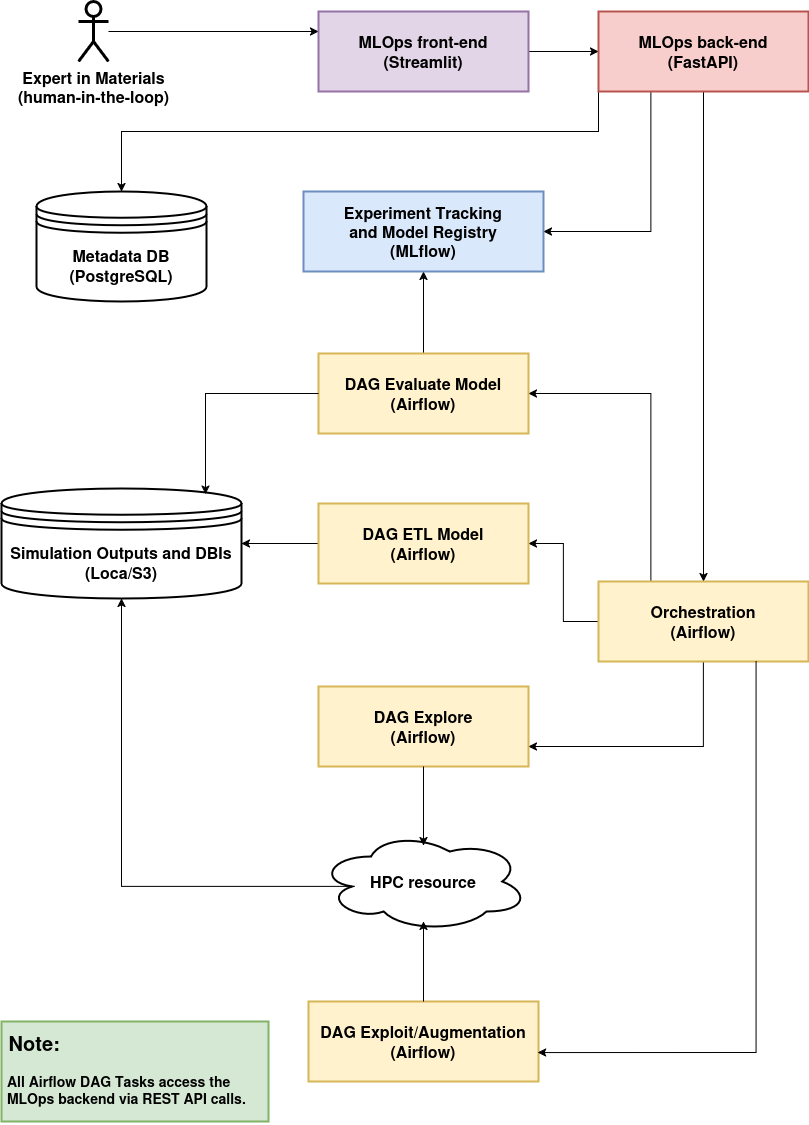

The diagram above was exported from draw.io. Its source (the exported page's mxGraphModel, read from the mxfile embedded in the PNG):
<mxGraphModel dx="1360" dy="765" grid="1" gridSize="10" guides="1" tooltips="1" connect="1" arrows="1" fold="1" page="1" pageScale="1" pageWidth="827" pageHeight="1169" math="0" shadow="0">
  <root>
    <mxCell id="0" />
    <mxCell id="1" parent="0" />
    <mxCell id="lXYXKpsZNR5OxNMa49BK-22" style="edgeStyle=orthogonalEdgeStyle;rounded=0;orthogonalLoop=1;jettySize=auto;html=1;entryX=0;entryY=0.25;entryDx=0;entryDy=0;" parent="1" source="Qfq5H9J__xpXpGzNq683-1" target="lXYXKpsZNR5OxNMa49BK-1" edge="1">
      <mxGeometry relative="1" as="geometry" />
    </mxCell>
    <mxCell id="Qfq5H9J__xpXpGzNq683-1" value="&lt;div&gt;&lt;font style=&quot;font-size: 16px;&quot;&gt;&lt;b&gt;Expert in Materials&lt;/b&gt;&lt;/font&gt;&lt;/div&gt;&lt;div&gt;&lt;font style=&quot;font-size: 16px;&quot;&gt;&lt;b&gt;(human-in-the-loop)&lt;/b&gt;&lt;/font&gt;&lt;/div&gt;" style="shape=umlActor;verticalLabelPosition=bottom;verticalAlign=top;html=1;outlineConnect=0;strokeWidth=3;" parent="1" vertex="1">
      <mxGeometry x="90" y="40" width="30" height="60" as="geometry" />
    </mxCell>
    <mxCell id="lXYXKpsZNR5OxNMa49BK-21" style="edgeStyle=orthogonalEdgeStyle;rounded=0;orthogonalLoop=1;jettySize=auto;html=1;exitX=1;exitY=0.5;exitDx=0;exitDy=0;entryX=0;entryY=0.5;entryDx=0;entryDy=0;" parent="1" source="lXYXKpsZNR5OxNMa49BK-1" target="lXYXKpsZNR5OxNMa49BK-2" edge="1">
      <mxGeometry relative="1" as="geometry" />
    </mxCell>
    <mxCell id="lXYXKpsZNR5OxNMa49BK-1" value="&lt;div&gt;&lt;font style=&quot;font-size: 16px;&quot;&gt;&lt;b&gt;MLOps front-end&lt;/b&gt;&lt;/font&gt;&lt;/div&gt;&lt;div&gt;&lt;font style=&quot;font-size: 16px;&quot;&gt;&lt;b&gt;(Streamlit)&lt;/b&gt;&lt;/font&gt;&lt;/div&gt;" style="rounded=0;whiteSpace=wrap;html=1;fillColor=#e1d5e7;strokeColor=#9673a6;strokeWidth=2;" parent="1" vertex="1">
      <mxGeometry x="330" y="50" width="210" height="80" as="geometry" />
    </mxCell>
    <mxCell id="lXYXKpsZNR5OxNMa49BK-19" style="edgeStyle=orthogonalEdgeStyle;rounded=0;orthogonalLoop=1;jettySize=auto;html=1;exitX=0.5;exitY=1;exitDx=0;exitDy=0;" parent="1" source="lXYXKpsZNR5OxNMa49BK-2" target="lXYXKpsZNR5OxNMa49BK-3" edge="1">
      <mxGeometry relative="1" as="geometry" />
    </mxCell>
    <mxCell id="lXYXKpsZNR5OxNMa49BK-20" style="edgeStyle=orthogonalEdgeStyle;rounded=0;orthogonalLoop=1;jettySize=auto;html=1;exitX=0.25;exitY=1;exitDx=0;exitDy=0;entryX=1;entryY=0.5;entryDx=0;entryDy=0;" parent="1" source="lXYXKpsZNR5OxNMa49BK-2" target="lXYXKpsZNR5OxNMa49BK-18" edge="1">
      <mxGeometry relative="1" as="geometry" />
    </mxCell>
    <mxCell id="lXYXKpsZNR5OxNMa49BK-28" style="edgeStyle=orthogonalEdgeStyle;rounded=0;orthogonalLoop=1;jettySize=auto;html=1;exitX=0;exitY=1;exitDx=0;exitDy=0;entryX=0.5;entryY=0;entryDx=0;entryDy=0;" parent="1" source="lXYXKpsZNR5OxNMa49BK-2" target="lXYXKpsZNR5OxNMa49BK-8" edge="1">
      <mxGeometry relative="1" as="geometry">
        <Array as="points">
          <mxPoint x="610" y="170" />
          <mxPoint x="133" y="170" />
        </Array>
      </mxGeometry>
    </mxCell>
    <mxCell id="lXYXKpsZNR5OxNMa49BK-2" value="&lt;div&gt;&lt;font style=&quot;font-size: 16px;&quot;&gt;&lt;b&gt;MLOps back-end&lt;/b&gt;&lt;/font&gt;&lt;/div&gt;&lt;div&gt;&lt;font style=&quot;font-size: 16px;&quot;&gt;&lt;b&gt;(FastAPI)&lt;/b&gt;&lt;/font&gt;&lt;/div&gt;" style="rounded=0;whiteSpace=wrap;html=1;fillColor=#f8cecc;strokeColor=#b85450;strokeWidth=2;" parent="1" vertex="1">
      <mxGeometry x="610" y="50" width="210" height="80" as="geometry" />
    </mxCell>
    <mxCell id="lXYXKpsZNR5OxNMa49BK-24" style="edgeStyle=orthogonalEdgeStyle;rounded=0;orthogonalLoop=1;jettySize=auto;html=1;exitX=0.25;exitY=0;exitDx=0;exitDy=0;entryX=1;entryY=0.5;entryDx=0;entryDy=0;" parent="1" source="lXYXKpsZNR5OxNMa49BK-3" target="lXYXKpsZNR5OxNMa49BK-15" edge="1">
      <mxGeometry relative="1" as="geometry" />
    </mxCell>
    <mxCell id="lXYXKpsZNR5OxNMa49BK-29" style="edgeStyle=orthogonalEdgeStyle;rounded=0;orthogonalLoop=1;jettySize=auto;html=1;exitX=0;exitY=0.5;exitDx=0;exitDy=0;entryX=1;entryY=0.5;entryDx=0;entryDy=0;" parent="1" source="lXYXKpsZNR5OxNMa49BK-3" target="lXYXKpsZNR5OxNMa49BK-11" edge="1">
      <mxGeometry relative="1" as="geometry" />
    </mxCell>
    <mxCell id="lXYXKpsZNR5OxNMa49BK-34" style="edgeStyle=orthogonalEdgeStyle;rounded=0;orthogonalLoop=1;jettySize=auto;html=1;exitX=0.5;exitY=1;exitDx=0;exitDy=0;entryX=1;entryY=0.75;entryDx=0;entryDy=0;" parent="1" source="lXYXKpsZNR5OxNMa49BK-3" target="lXYXKpsZNR5OxNMa49BK-5" edge="1">
      <mxGeometry relative="1" as="geometry" />
    </mxCell>
    <mxCell id="lXYXKpsZNR5OxNMa49BK-3" value="&lt;div&gt;&lt;font style=&quot;font-size: 16px;&quot;&gt;&lt;b&gt;Orchestration&lt;/b&gt;&lt;/font&gt;&lt;/div&gt;&lt;div&gt;&lt;font style=&quot;font-size: 16px;&quot;&gt;&lt;b&gt;(Airflow)&lt;/b&gt;&lt;/font&gt;&lt;/div&gt;" style="rounded=0;whiteSpace=wrap;html=1;fillColor=#fff2cc;strokeColor=#d6b656;strokeWidth=2;" parent="1" vertex="1">
      <mxGeometry x="610" y="620" width="210" height="80" as="geometry" />
    </mxCell>
    <mxCell id="lXYXKpsZNR5OxNMa49BK-5" value="&lt;div&gt;&lt;font style=&quot;font-size: 16px;&quot;&gt;&lt;b&gt;DAG Explore&lt;/b&gt;&lt;/font&gt;&lt;/div&gt;&lt;div&gt;&lt;font style=&quot;font-size: 16px;&quot;&gt;&lt;b&gt;(Airflow)&lt;/b&gt;&lt;/font&gt;&lt;/div&gt;" style="rounded=0;whiteSpace=wrap;html=1;fillColor=#fff2cc;strokeColor=#d6b656;strokeWidth=2;" parent="1" vertex="1">
      <mxGeometry x="330" y="725" width="210" height="80" as="geometry" />
    </mxCell>
    <mxCell id="lXYXKpsZNR5OxNMa49BK-7" value="&lt;div&gt;&lt;font style=&quot;font-size: 16px;&quot;&gt;&lt;b&gt;DAG Exploit/Augmentation&lt;/b&gt;&lt;/font&gt;&lt;/div&gt;&lt;div&gt;&lt;font style=&quot;font-size: 16px;&quot;&gt;&lt;b&gt;(Airflow)&lt;/b&gt;&lt;/font&gt;&lt;/div&gt;" style="rounded=0;whiteSpace=wrap;html=1;strokeWidth=2;fillColor=#fff2cc;strokeColor=#d6b656;" parent="1" vertex="1">
      <mxGeometry x="320" y="1040" width="230" height="80" as="geometry" />
    </mxCell>
    <mxCell id="lXYXKpsZNR5OxNMa49BK-8" value="&lt;div&gt;&lt;font style=&quot;font-size: 16px;&quot;&gt;&lt;b&gt;Metadata DB&lt;/b&gt;&lt;/font&gt;&lt;/div&gt;&lt;div&gt;&lt;font style=&quot;font-size: 16px;&quot;&gt;&lt;b&gt;(PostgreSQL)&lt;/b&gt;&lt;/font&gt;&lt;/div&gt;" style="shape=datastore;whiteSpace=wrap;html=1;strokeWidth=2;" parent="1" vertex="1">
      <mxGeometry x="48" y="230" width="170" height="110" as="geometry" />
    </mxCell>
    <mxCell id="lXYXKpsZNR5OxNMa49BK-27" style="edgeStyle=orthogonalEdgeStyle;rounded=0;orthogonalLoop=1;jettySize=auto;html=1;exitX=0.16;exitY=0.55;exitDx=0;exitDy=0;exitPerimeter=0;entryX=0.5;entryY=1;entryDx=0;entryDy=0;" parent="1" source="lXYXKpsZNR5OxNMa49BK-10" target="lXYXKpsZNR5OxNMa49BK-13" edge="1">
      <mxGeometry relative="1" as="geometry" />
    </mxCell>
    <mxCell id="lXYXKpsZNR5OxNMa49BK-10" value="&lt;font style=&quot;font-size: 16px;&quot;&gt;&lt;b&gt;HPC resource&lt;/b&gt;&lt;/font&gt;" style="ellipse;shape=cloud;whiteSpace=wrap;html=1;align=center;strokeWidth=2;" parent="1" vertex="1">
      <mxGeometry x="330" y="870" width="210" height="100" as="geometry" />
    </mxCell>
    <mxCell id="lXYXKpsZNR5OxNMa49BK-42" style="edgeStyle=orthogonalEdgeStyle;rounded=0;orthogonalLoop=1;jettySize=auto;html=1;exitX=0;exitY=0.5;exitDx=0;exitDy=0;entryX=1;entryY=0.5;entryDx=0;entryDy=0;" parent="1" source="lXYXKpsZNR5OxNMa49BK-11" target="lXYXKpsZNR5OxNMa49BK-13" edge="1">
      <mxGeometry relative="1" as="geometry" />
    </mxCell>
    <mxCell id="lXYXKpsZNR5OxNMa49BK-11" value="&lt;div&gt;&lt;font style=&quot;font-size: 16px;&quot;&gt;&lt;b&gt;DAG ETL Model&lt;/b&gt;&lt;/font&gt;&lt;/div&gt;&lt;div&gt;&lt;font style=&quot;font-size: 16px;&quot;&gt;&lt;b&gt;(Airflow)&lt;/b&gt;&lt;/font&gt;&lt;/div&gt;" style="rounded=0;whiteSpace=wrap;html=1;fillColor=#fff2cc;strokeColor=#d6b656;strokeWidth=2;" parent="1" vertex="1">
      <mxGeometry x="330" y="542" width="210" height="80" as="geometry" />
    </mxCell>
    <mxCell id="lXYXKpsZNR5OxNMa49BK-13" value="&lt;div&gt;&lt;font style=&quot;font-size: 16px;&quot;&gt;&lt;b&gt;Simulation Outputs and DBIs&lt;/b&gt;&lt;/font&gt;&lt;/div&gt;&lt;div&gt;&lt;font style=&quot;font-size: 16px;&quot;&gt;&lt;b&gt;(Loca/S3)&lt;/b&gt;&lt;/font&gt;&lt;/div&gt;" style="shape=datastore;whiteSpace=wrap;html=1;strokeWidth=2;" parent="1" vertex="1">
      <mxGeometry x="13" y="527" width="240" height="110" as="geometry" />
    </mxCell>
    <mxCell id="lXYXKpsZNR5OxNMa49BK-33" style="edgeStyle=orthogonalEdgeStyle;rounded=0;orthogonalLoop=1;jettySize=auto;html=1;exitX=0.5;exitY=0;exitDx=0;exitDy=0;entryX=0.5;entryY=1;entryDx=0;entryDy=0;" parent="1" source="lXYXKpsZNR5OxNMa49BK-15" target="lXYXKpsZNR5OxNMa49BK-18" edge="1">
      <mxGeometry relative="1" as="geometry" />
    </mxCell>
    <mxCell id="lXYXKpsZNR5OxNMa49BK-15" value="&lt;div&gt;&lt;font style=&quot;font-size: 16px;&quot;&gt;&lt;b&gt;DAG Evaluate Model&lt;/b&gt;&lt;/font&gt;&lt;/div&gt;&lt;div&gt;&lt;font style=&quot;font-size: 16px;&quot;&gt;&lt;b&gt;(Airflow)&lt;/b&gt;&lt;/font&gt;&lt;/div&gt;" style="rounded=0;whiteSpace=wrap;html=1;fillColor=#fff2cc;strokeColor=#d6b656;strokeWidth=2;" parent="1" vertex="1">
      <mxGeometry x="330" y="392" width="210" height="80" as="geometry" />
    </mxCell>
    <mxCell id="lXYXKpsZNR5OxNMa49BK-18" value="&lt;div&gt;&lt;font style=&quot;font-size: 16px;&quot;&gt;&lt;b&gt;Experiment Tracking and&amp;nbsp;&lt;/b&gt;&lt;/font&gt;&lt;font style=&quot;font-size: 16px;&quot;&gt;&lt;b&gt;Model Registry&lt;/b&gt;&lt;/font&gt;&lt;/div&gt;&lt;div&gt;&lt;font style=&quot;font-size: 16px;&quot;&gt;&lt;b&gt;(MLflow)&lt;/b&gt;&lt;/font&gt;&lt;/div&gt;" style="rounded=0;whiteSpace=wrap;html=1;fillColor=#dae8fc;strokeColor=#6c8ebf;strokeWidth=2;" parent="1" vertex="1">
      <mxGeometry x="315" y="230" width="240" height="80" as="geometry" />
    </mxCell>
    <mxCell id="lXYXKpsZNR5OxNMa49BK-25" style="edgeStyle=orthogonalEdgeStyle;rounded=0;orthogonalLoop=1;jettySize=auto;html=1;exitX=0.5;exitY=0;exitDx=0;exitDy=0;entryX=0.5;entryY=0.9;entryDx=0;entryDy=0;entryPerimeter=0;" parent="1" source="lXYXKpsZNR5OxNMa49BK-7" target="lXYXKpsZNR5OxNMa49BK-10" edge="1">
      <mxGeometry relative="1" as="geometry" />
    </mxCell>
    <mxCell id="lXYXKpsZNR5OxNMa49BK-26" style="edgeStyle=orthogonalEdgeStyle;rounded=0;orthogonalLoop=1;jettySize=auto;html=1;exitX=0.5;exitY=1;exitDx=0;exitDy=0;entryX=0.5;entryY=0.14;entryDx=0;entryDy=0;entryPerimeter=0;" parent="1" source="lXYXKpsZNR5OxNMa49BK-5" target="lXYXKpsZNR5OxNMa49BK-10" edge="1">
      <mxGeometry relative="1" as="geometry" />
    </mxCell>
    <mxCell id="lXYXKpsZNR5OxNMa49BK-35" style="edgeStyle=orthogonalEdgeStyle;rounded=0;orthogonalLoop=1;jettySize=auto;html=1;exitX=0.75;exitY=1;exitDx=0;exitDy=0;entryX=0.996;entryY=0.638;entryDx=0;entryDy=0;entryPerimeter=0;" parent="1" source="lXYXKpsZNR5OxNMa49BK-3" target="lXYXKpsZNR5OxNMa49BK-7" edge="1">
      <mxGeometry relative="1" as="geometry" />
    </mxCell>
    <mxCell id="lXYXKpsZNR5OxNMa49BK-41" style="edgeStyle=orthogonalEdgeStyle;rounded=0;orthogonalLoop=1;jettySize=auto;html=1;exitX=0;exitY=0.5;exitDx=0;exitDy=0;entryX=0.85;entryY=0.05;entryDx=0;entryDy=0;entryPerimeter=0;" parent="1" source="lXYXKpsZNR5OxNMa49BK-15" target="lXYXKpsZNR5OxNMa49BK-13" edge="1">
      <mxGeometry relative="1" as="geometry" />
    </mxCell>
    <mxCell id="lXYXKpsZNR5OxNMa49BK-43" value="&lt;h1 style=&quot;margin-top: 0px;&quot;&gt;&lt;font style=&quot;font-size: 20px;&quot;&gt;&amp;nbsp;Note:&lt;/font&gt;&lt;/h1&gt;&lt;p&gt;&lt;font style=&quot;font-size: 14px;&quot;&gt;&lt;b&gt;&amp;nbsp;All Airflow DAG Tasks access the&amp;nbsp; &amp;nbsp;MLOps backend via REST API calls.&lt;/b&gt;&lt;/font&gt;&lt;/p&gt;" style="text;html=1;whiteSpace=wrap;overflow=hidden;rounded=0;strokeColor=#82b366;strokeWidth=2;fillColor=#d5e8d4;" parent="1" vertex="1">
      <mxGeometry x="13" y="1060" width="267" height="100" as="geometry" />
    </mxCell>
  </root>
</mxGraphModel>